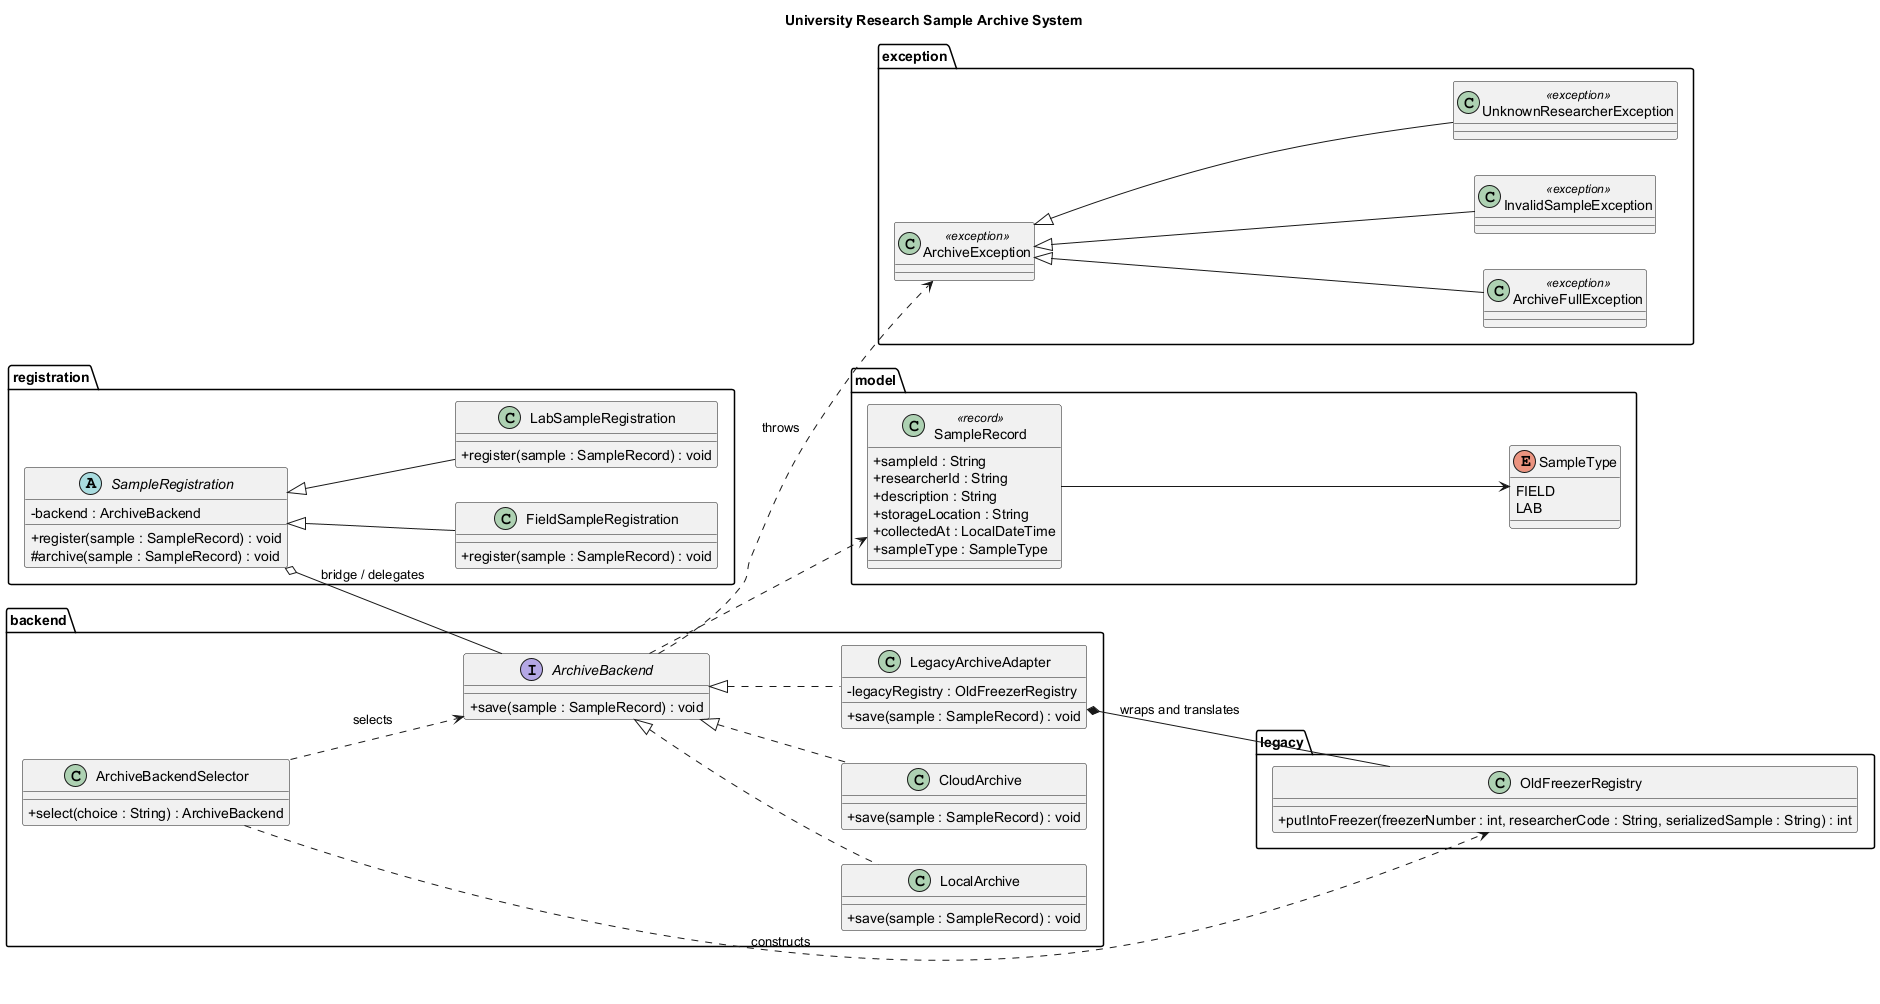

The diagram above was rendered by PlantUML. Its source (embedded in the PNG):
@startuml
title University Research Sample Archive System
skinparam classAttributeIconSize 0
left to right direction

package "registration" {
  abstract class SampleRegistration {
    - backend : ArchiveBackend
    + register(sample : SampleRecord) : void
    # archive(sample : SampleRecord) : void
  }
  class FieldSampleRegistration {
    + register(sample : SampleRecord) : void
  }
  class LabSampleRegistration {
    + register(sample : SampleRecord) : void
  }
}

package "backend" {
  interface ArchiveBackend {
    + save(sample : SampleRecord) : void
  }
  class LocalArchive {
    + save(sample : SampleRecord) : void
  }
  class CloudArchive {
    + save(sample : SampleRecord) : void
  }
  class LegacyArchiveAdapter {
    - legacyRegistry : OldFreezerRegistry
    + save(sample : SampleRecord) : void
  }
  class ArchiveBackendSelector {
    + select(choice : String) : ArchiveBackend
  }
}

package "legacy" {
  class OldFreezerRegistry {
    + putIntoFreezer(freezerNumber : int, researcherCode : String, serializedSample : String) : int
  }
}

package "model" {
  class SampleRecord <<record>> {
    + sampleId : String
    + researcherId : String
    + description : String
    + storageLocation : String
    + collectedAt : LocalDateTime
    + sampleType : SampleType
  }
  enum SampleType {
    FIELD
    LAB
  }
}

package "exception" {
  class ArchiveException <<exception>>
  class ArchiveFullException <<exception>>
  class InvalidSampleException <<exception>>
  class UnknownResearcherException <<exception>>
}

SampleRegistration <|-- FieldSampleRegistration
SampleRegistration <|-- LabSampleRegistration
SampleRegistration o-- ArchiveBackend : bridge / delegates
ArchiveBackend <|.. LocalArchive
ArchiveBackend <|.. CloudArchive
ArchiveBackend <|.. LegacyArchiveAdapter
LegacyArchiveAdapter *-- OldFreezerRegistry : wraps and translates
ArchiveBackendSelector ..> ArchiveBackend : selects
ArchiveBackendSelector ..> OldFreezerRegistry : constructs
ArchiveBackend ..> SampleRecord
SampleRecord --> SampleType
ArchiveException <|-- ArchiveFullException
ArchiveException <|-- InvalidSampleException
ArchiveException <|-- UnknownResearcherException
ArchiveBackend ..> ArchiveException : throws
@enduml